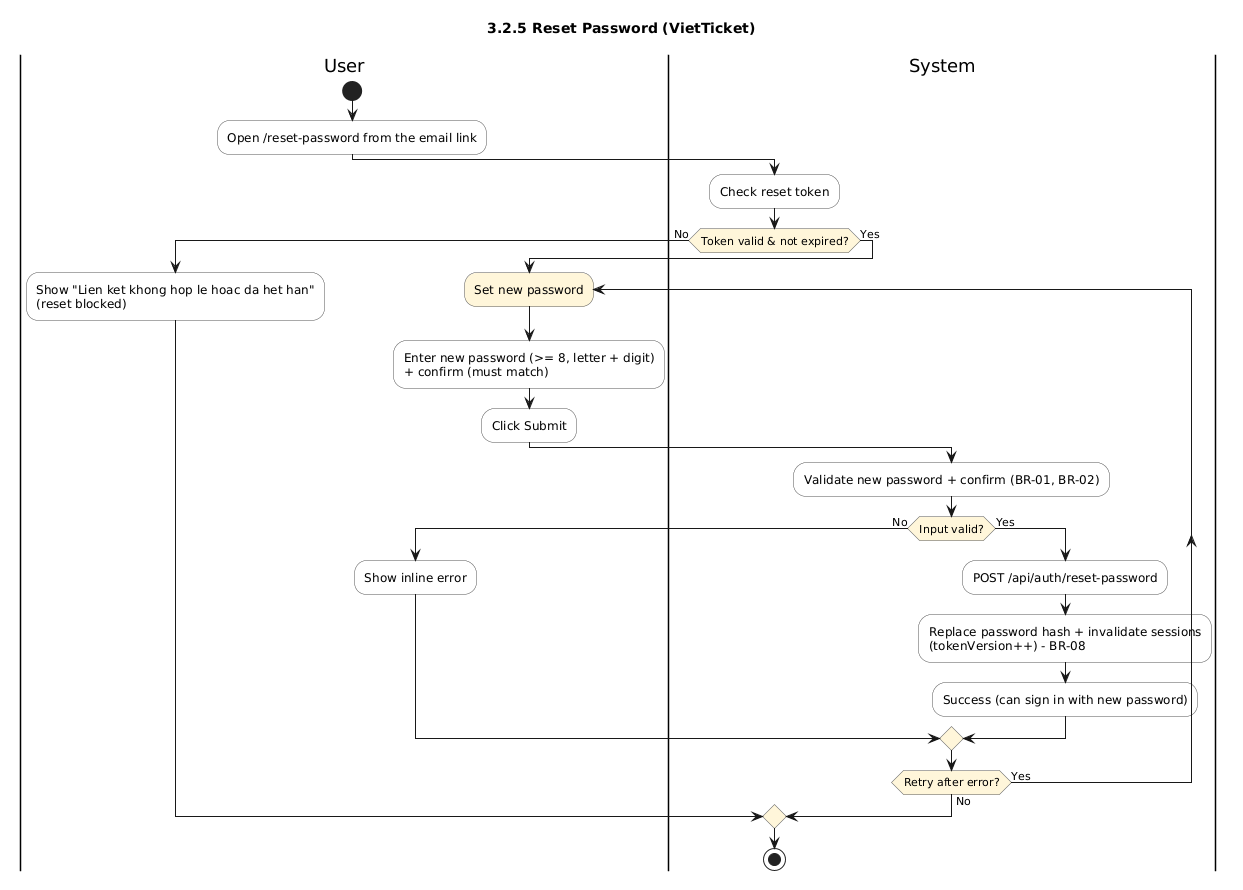

The diagram above was rendered by PlantUML. Its source (embedded in the PNG):
@startuml
title 3.2.5 Reset Password (VietTicket)
skinparam shadowing false
skinparam defaultFontName Arial
skinparam ActivityBackgroundColor #FDFDFD
skinparam ActivityBorderColor #555555
skinparam ActivityDiamondBackgroundColor #FFF6DA

|User|
start
:Open /reset-password from the email link;
|System|
:Check reset token;
if (Token valid & not expired?) then (No)
  |User|
  :Show "Lien ket khong hop le hoac da het han"\n(reset blocked);
else (Yes)
  |User|
  repeat :Set new password;
    :Enter new password (>= 8, letter + digit)\n+ confirm (must match);
    :Click Submit;
    |System|
    :Validate new password + confirm (BR-01, BR-02);
    if (Input valid?) then (No)
      |User|
      :Show inline error;
    else (Yes)
      |System|
      :POST /api/auth/reset-password;
      :Replace password hash + invalidate sessions\n(tokenVersion++) - BR-08;
      :Success (can sign in with new password);
    endif
  repeat while (Retry after error?) is (Yes) not (No)
endif

|System|
stop
@enduml